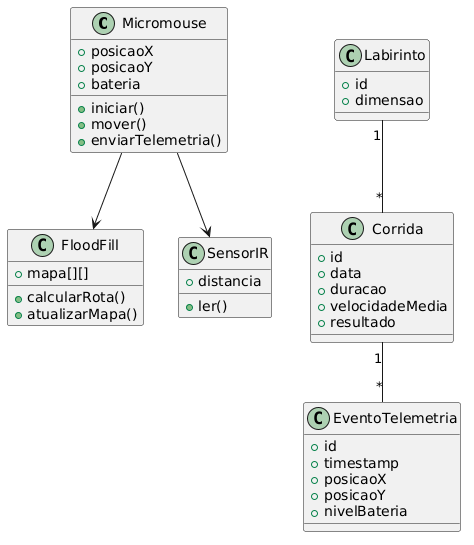

The diagram above was rendered by PlantUML. Its source (embedded in the PNG):
@startuml
class Micromouse {
  +posicaoX
  +posicaoY
  +bateria
  +iniciar()
  +mover()
  +enviarTelemetria()
}

class FloodFill {
  +mapa[][]
  +calcularRota()
  +atualizarMapa()
}

class SensorIR {
  +distancia
  +ler()
}

class Labirinto {
  +id
  +dimensao
}

class Corrida {
  +id
  +data
  +duracao
  +velocidadeMedia
  +resultado
}

class EventoTelemetria {
  +id
  +timestamp
  +posicaoX
  +posicaoY
  +nivelBateria
}

Micromouse --> FloodFill
Micromouse --> SensorIR

Labirinto "1" -- "*" Corrida
Corrida "1" -- "*" EventoTelemetria
@enduml